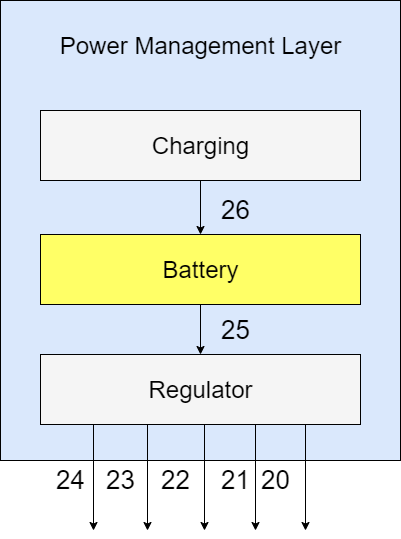

The diagram above was exported from draw.io. Its source (the exported page's mxGraphModel, read from the mxfile embedded in the PNG):
<mxGraphModel dx="1278" dy="521" grid="1" gridSize="10" guides="1" tooltips="1" connect="1" arrows="1" fold="1" page="1" pageScale="1" pageWidth="850" pageHeight="1100" math="0" shadow="0">
  <root>
    <mxCell id="0" />
    <mxCell id="1" parent="0" />
    <mxCell id="0jFfU-idxwUzIhdqvNzO-1" value="" style="rounded=0;whiteSpace=wrap;html=1;fillColor=#DAE8FC;" parent="1" vertex="1">
      <mxGeometry x="270" y="60" width="400" height="460" as="geometry" />
    </mxCell>
    <mxCell id="0jFfU-idxwUzIhdqvNzO-8" style="edgeStyle=orthogonalEdgeStyle;rounded=0;orthogonalLoop=1;jettySize=auto;html=1;exitX=0.5;exitY=1;exitDx=0;exitDy=0;entryX=0.5;entryY=0;entryDx=0;entryDy=0;fontSize=24;" parent="1" source="0jFfU-idxwUzIhdqvNzO-2" target="0jFfU-idxwUzIhdqvNzO-3" edge="1">
      <mxGeometry relative="1" as="geometry" />
    </mxCell>
    <mxCell id="0jFfU-idxwUzIhdqvNzO-2" value="" style="rounded=0;whiteSpace=wrap;html=1;fillColor=#FFFF66;" parent="1" vertex="1">
      <mxGeometry x="310" y="294" width="320" height="70" as="geometry" />
    </mxCell>
    <mxCell id="0jFfU-idxwUzIhdqvNzO-14" style="edgeStyle=orthogonalEdgeStyle;rounded=0;orthogonalLoop=1;jettySize=auto;html=1;exitX=0.5;exitY=1;exitDx=0;exitDy=0;fontSize=24;" parent="1" edge="1">
      <mxGeometry relative="1" as="geometry">
        <mxPoint x="474" y="590" as="targetPoint" />
        <mxPoint x="474" y="484" as="sourcePoint" />
      </mxGeometry>
    </mxCell>
    <mxCell id="0jFfU-idxwUzIhdqvNzO-16" style="edgeStyle=orthogonalEdgeStyle;rounded=0;orthogonalLoop=1;jettySize=auto;html=1;exitX=0.25;exitY=1;exitDx=0;exitDy=0;fontSize=24;" parent="1" edge="1">
      <mxGeometry relative="1" as="geometry">
        <mxPoint x="363" y="590" as="targetPoint" />
        <mxPoint x="363" y="484" as="sourcePoint" />
      </mxGeometry>
    </mxCell>
    <mxCell id="0jFfU-idxwUzIhdqvNzO-3" value="" style="rounded=0;whiteSpace=wrap;html=1;fillColor=#F5F5F5;" parent="1" vertex="1">
      <mxGeometry x="310" y="414" width="320" height="70" as="geometry" />
    </mxCell>
    <mxCell id="0jFfU-idxwUzIhdqvNzO-10" style="edgeStyle=orthogonalEdgeStyle;rounded=0;orthogonalLoop=1;jettySize=auto;html=1;exitX=0.5;exitY=1;exitDx=0;exitDy=0;entryX=0.5;entryY=0;entryDx=0;entryDy=0;fontSize=24;" parent="1" source="0jFfU-idxwUzIhdqvNzO-4" target="0jFfU-idxwUzIhdqvNzO-2" edge="1">
      <mxGeometry relative="1" as="geometry" />
    </mxCell>
    <mxCell id="0jFfU-idxwUzIhdqvNzO-4" value="" style="rounded=0;whiteSpace=wrap;html=1;fillColor=#F5F5F5;" parent="1" vertex="1">
      <mxGeometry x="310" y="170" width="320" height="70" as="geometry" />
    </mxCell>
    <mxCell id="0jFfU-idxwUzIhdqvNzO-5" value="&lt;font style=&quot;font-size: 24px&quot;&gt;Battery&lt;/font&gt;" style="text;html=1;align=center;verticalAlign=middle;resizable=0;points=[];autosize=1;strokeColor=none;fillColor=none;" parent="1" vertex="1">
      <mxGeometry x="425" y="319" width="90" height="20" as="geometry" />
    </mxCell>
    <mxCell id="0jFfU-idxwUzIhdqvNzO-6" value="Regulator" style="text;html=1;align=center;verticalAlign=middle;resizable=0;points=[];autosize=1;strokeColor=none;fillColor=none;fontSize=24;" parent="1" vertex="1">
      <mxGeometry x="410" y="434" width="120" height="30" as="geometry" />
    </mxCell>
    <mxCell id="0jFfU-idxwUzIhdqvNzO-7" value="Charging" style="text;html=1;align=center;verticalAlign=middle;resizable=0;points=[];autosize=1;strokeColor=none;fillColor=none;fontSize=24;" parent="1" vertex="1">
      <mxGeometry x="415" y="190" width="110" height="30" as="geometry" />
    </mxCell>
    <mxCell id="0jFfU-idxwUzIhdqvNzO-11" value="Power Management Layer" style="text;html=1;align=center;verticalAlign=middle;resizable=0;points=[];autosize=1;strokeColor=none;fillColor=none;fontSize=24;" parent="1" vertex="1">
      <mxGeometry x="320" y="90" width="300" height="30" as="geometry" />
    </mxCell>
    <mxCell id="0jFfU-idxwUzIhdqvNzO-17" style="edgeStyle=orthogonalEdgeStyle;rounded=0;orthogonalLoop=1;jettySize=auto;html=1;exitX=0.25;exitY=1;exitDx=0;exitDy=0;fontSize=24;" parent="1" edge="1">
      <mxGeometry relative="1" as="geometry">
        <mxPoint x="575" y="590" as="targetPoint" />
        <mxPoint x="575" y="484" as="sourcePoint" />
      </mxGeometry>
    </mxCell>
    <mxCell id="0jFfU-idxwUzIhdqvNzO-18" style="edgeStyle=orthogonalEdgeStyle;rounded=0;orthogonalLoop=1;jettySize=auto;html=1;exitX=0.25;exitY=1;exitDx=0;exitDy=0;fontSize=24;" parent="1" edge="1">
      <mxGeometry relative="1" as="geometry">
        <mxPoint x="417" y="590" as="targetPoint" />
        <mxPoint x="417" y="484" as="sourcePoint" />
      </mxGeometry>
    </mxCell>
    <mxCell id="0jFfU-idxwUzIhdqvNzO-19" style="edgeStyle=orthogonalEdgeStyle;rounded=0;orthogonalLoop=1;jettySize=auto;html=1;exitX=0.25;exitY=1;exitDx=0;exitDy=0;fontSize=24;" parent="1" edge="1">
      <mxGeometry relative="1" as="geometry">
        <mxPoint x="525" y="590" as="targetPoint" />
        <mxPoint x="525" y="484" as="sourcePoint" />
      </mxGeometry>
    </mxCell>
    <mxCell id="nVFzgTswhyU-eGEcOSag-1" value="&lt;font style=&quot;font-size: 26px&quot;&gt;26&lt;/font&gt;" style="text;html=1;align=center;verticalAlign=middle;resizable=0;points=[];autosize=1;strokeColor=none;fillColor=none;" vertex="1" parent="1">
      <mxGeometry x="485" y="260" width="40" height="20" as="geometry" />
    </mxCell>
    <mxCell id="nVFzgTswhyU-eGEcOSag-2" value="&lt;span style=&quot;font-size: 26px&quot;&gt;25&lt;/span&gt;" style="text;html=1;align=center;verticalAlign=middle;resizable=0;points=[];autosize=1;strokeColor=none;fillColor=none;" vertex="1" parent="1">
      <mxGeometry x="485" y="380" width="40" height="20" as="geometry" />
    </mxCell>
    <mxCell id="nVFzgTswhyU-eGEcOSag-3" value="&lt;font style=&quot;font-size: 26px&quot;&gt;24&lt;/font&gt;" style="text;html=1;align=center;verticalAlign=middle;resizable=0;points=[];autosize=1;strokeColor=none;fillColor=none;" vertex="1" parent="1">
      <mxGeometry x="320" y="530" width="40" height="20" as="geometry" />
    </mxCell>
    <mxCell id="nVFzgTswhyU-eGEcOSag-4" value="&lt;span style=&quot;font-size: 26px&quot;&gt;23&lt;/span&gt;" style="text;html=1;align=center;verticalAlign=middle;resizable=0;points=[];autosize=1;strokeColor=none;fillColor=none;" vertex="1" parent="1">
      <mxGeometry x="370" y="530" width="40" height="20" as="geometry" />
    </mxCell>
    <mxCell id="nVFzgTswhyU-eGEcOSag-5" value="&lt;span style=&quot;font-size: 26px&quot;&gt;22&lt;/span&gt;" style="text;html=1;align=center;verticalAlign=middle;resizable=0;points=[];autosize=1;strokeColor=none;fillColor=none;" vertex="1" parent="1">
      <mxGeometry x="425" y="530" width="40" height="20" as="geometry" />
    </mxCell>
    <mxCell id="nVFzgTswhyU-eGEcOSag-6" value="&lt;span style=&quot;font-size: 26px&quot;&gt;21&lt;/span&gt;" style="text;html=1;align=center;verticalAlign=middle;resizable=0;points=[];autosize=1;strokeColor=none;fillColor=none;" vertex="1" parent="1">
      <mxGeometry x="485" y="530" width="40" height="20" as="geometry" />
    </mxCell>
    <mxCell id="nVFzgTswhyU-eGEcOSag-7" value="&lt;span style=&quot;font-size: 26px&quot;&gt;20&lt;/span&gt;" style="text;html=1;align=center;verticalAlign=middle;resizable=0;points=[];autosize=1;strokeColor=none;fillColor=none;" vertex="1" parent="1">
      <mxGeometry x="525" y="530" width="40" height="20" as="geometry" />
    </mxCell>
  </root>
</mxGraphModel>